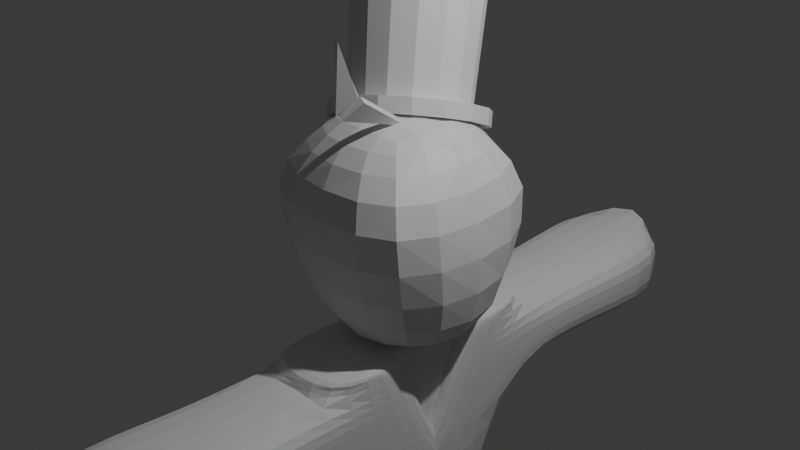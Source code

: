 # Source: Mrs_I.blend  (saved by Blender 5.2.44; exported with 4.5.12 LTS)
import bpy
from mathutils import Matrix  # noqa: F401  (used for matrix-valued properties, if any)

bpy.ops.wm.read_factory_settings(use_empty=True)
scene = bpy.context.scene
scene.name = 'Scene'

# ---- collections
col_collection = bpy.data.collections.new('Collection'); scene.collection.children.link(col_collection)

# ---- materials (node trees are filled in below, after node groups)
mat_material = bpy.data.materials.new('Material')
mat_material.alpha_threshold = 0.0
mat_material.use_backface_culling_lightprobe_volume = False
mat_material.roughness = 0.5
mat_material.line_color = (0.0, 0.0, 0.0, 1.0)
mat_material_001 = bpy.data.materials.new('Material.001')
mat_material_001.alpha_threshold = 0.0
mat_material_001.use_backface_culling_lightprobe_volume = False
mat_material_001.roughness = 0.5
mat_material_001.line_color = (0.0, 0.0, 0.0, 1.0)
mat_material_002 = bpy.data.materials.new('Material.002')
mat_material_002.alpha_threshold = 0.0
mat_material_002.use_backface_culling_lightprobe_volume = False
mat_material_002.roughness = 0.5
mat_material_002.line_color = (0.0, 0.0, 0.0, 1.0)

# ---- material node trees
mat_material.use_nodes = True; mat_material.node_tree.nodes.clear()
_N = mat_material.node_tree.nodes; _L = mat_material.node_tree.links
n0 = _N.new('ShaderNodeOutputMaterial'); n0.name = 'Material Output'; n0.location = (200, 100)
n1 = _N.new('ShaderNodeBsdfPrincipled'); n1.name = 'Principled BSDF'; n1.location = (-200, 100)
n1.inputs[10].default_value = 0.005
_L.new(n1.outputs[0], n0.inputs[0])
n0.is_active_output = True
mat_material_001.use_nodes = True; mat_material_001.node_tree.nodes.clear()
_N = mat_material_001.node_tree.nodes; _L = mat_material_001.node_tree.links
n0 = _N.new('ShaderNodeOutputMaterial'); n0.name = 'Material Output'; n0.location = (200, 100)
n1 = _N.new('ShaderNodeBsdfPrincipled'); n1.name = 'Principled BSDF'; n1.location = (-200, 100)
n1.inputs[10].default_value = 0.005
_L.new(n1.outputs[0], n0.inputs[0])
n0.is_active_output = True
mat_material_002.use_nodes = True; mat_material_002.node_tree.nodes.clear()
_N = mat_material_002.node_tree.nodes; _L = mat_material_002.node_tree.links
n0 = _N.new('ShaderNodeOutputMaterial'); n0.name = 'Material Output'; n0.location = (200, 100)
n1 = _N.new('ShaderNodeBsdfPrincipled'); n1.name = 'Principled BSDF'; n1.location = (-200, 100)
n1.inputs[10].default_value = 0.005
_L.new(n1.outputs[0], n0.inputs[0])
n0.is_active_output = True

# ---- world
world_world = bpy.data.worlds.new('World'); scene.world = world_world
world_world.use_nodes = True; world_world.node_tree.nodes.clear()
_N = world_world.node_tree.nodes; _L = world_world.node_tree.links
n0 = _N.new('ShaderNodeOutputWorld'); n0.name = 'World Output'; n0.location = (200, 100)
n1 = _N.new('ShaderNodeBackground'); n1.name = 'Background'; n1.location = (-200, 100)
n1.inputs[0].default_value = (0.05088, 0.05088, 0.05088, 1.0)
_L.new(n1.outputs[0], n0.inputs[0])
n0.is_active_output = True
world_world.color = (0.05088, 0.05088, 0.05088)
world_world.sun_shadow_jitter_overblur = 0.0

# ---- cameras
cam_camera = bpy.data.cameras.new('Camera')
cam_camera.clip_end = 100.0
cam_camera.ortho_scale = 7.314

# ---- lights
light_light = bpy.data.lights.new('Light', 'POINT')
light_light.energy = 1000.0
light_light.shadow_soft_size = 0.1

# ---- meshes
me_cube = bpy.data.meshes.new('Cube')
me_cube.from_pydata([(1.174, 1.0, 0.9028), (1.0, 1.0, -0.73), (1.174, -1.0, 0.9028), (1.0, -1.0, -0.73), (-0.8263, 1.0, 0.9028), (-1.0, 1.0, -0.73), (-0.8263, -1.0, 0.9028), (-1.0, -1.0, -0.73), (-0.6378, 0.6378, -1.409), (-0.6378, -0.6378, -1.409), (0.6378, 0.6378, -1.409), (0.6378, -0.6378, -1.409)], [], [(0, 4, 6, 2), (3, 2, 6, 7), (7, 6, 4, 5), (3, 7, 9, 11), (1, 0, 2, 3), (5, 4, 0, 1), (8, 10, 11, 9), (7, 5, 8, 9), (1, 3, 11, 10), (5, 1, 10, 8)])
me_cube.attributes.new('crease_vert', 'FLOAT', 'POINT').data.foreach_set('value', [0.0, 0.3106, 0.0, 0.3106, 0.0, 0.3106, 0.0, 0.3106, 0.0, 0.0, 0.0, 0.0])
_uv = me_cube.uv_layers.new(name='UVMap')
_uv.uv.foreach_set('vector', [0.625, 0.5, 0.875, 0.5, 0.875, 0.75, 0.625, 0.75, 0.375, 0.75, 0.625, 0.75, 0.625, 1.0, 0.375, 1.0, 0.375, 0.0, 0.625, 0.0, 0.625, 0.25, 0.375, 0.25, 0.375, 0.75, 0.375, 1.0, 0.375, 1.0, 0.375, 0.75, 0.375, 0.5, 0.625, 0.5, 0.625, 0.75, 0.375, 0.75, 0.375, 0.25, 0.625, 0.25, 0.625, 0.5, 0.375, 0.5, 0.125, 0.5, 0.375, 0.5, 0.375, 0.75, 0.125, 0.75, 0.375, 0.0, 0.375, 0.25, 0.375, 0.25, 0.375, 0.0, 0.375, 0.5, 0.375, 0.75, 0.375, 0.75, 0.375, 0.5, 0.375, 0.25, 0.375, 0.5, 0.375, 0.5, 0.375, 0.25])
me_cube.materials.append(mat_material)
me_cube.use_mirror_vertex_groups = False
me_cube.update()
me_circle_001 = bpy.data.meshes.new('Circle.001')
me_circle_001.from_pydata([(0.0, 1.0, 0.0), (-0.3827, 0.9239, 0.0), (-0.7071, 0.7071, 0.0), (-0.9239, 0.3827, 0.0), (-1.0, 0.0, 0.0), (-0.9239, -0.3827, 0.0), (-0.7071, -0.7071, 0.0), (-0.3827, -0.9239, 0.0), (0.0, -1.0, 0.0), (0.3827, -0.9239, 0.0), (0.7071, -0.7071, 0.0), (0.9239, -0.3827, 0.0), (1.0, 0.0, 0.0), (0.9239, 0.3827, 0.0), (0.7071, 0.7071, 0.0), (0.3827, 0.9239, 0.0), (1.118e-09, 0.7624, 0.2), (-0.2917, 0.7043, 0.2), (-0.5391, 0.5391, 0.2), (-0.7043, 0.2917, 0.2), (-0.7624, -7.451e-10, 0.2), (-0.7043, -0.2917, 0.2), (-0.5391, -0.5391, 0.2), (-0.2917, -0.7043, 0.2), (1.118e-09, -0.7624, 0.2), (0.2917, -0.7043, 0.2), (0.5391, -0.5391, 0.2), (0.7043, -0.2917, 0.2), (0.7624, -7.451e-10, 0.2), (0.7043, 0.2917, 0.2), (0.5391, 0.5391, 0.2), (0.2917, 0.7043, 0.2), (-0.3827, 0.9239, 0.2), (0.0, 1.0, 0.2), (-0.7071, 0.7071, 0.2), (-0.9239, 0.3827, 0.2), (-1.0, 0.0, 0.2), (-0.9239, -0.3827, 0.2), (-0.7071, -0.7071, 0.2), (-0.3827, -0.9239, 0.2), (0.0, -1.0, 0.2), (0.3827, -0.9239, 0.2), (0.7071, -0.7071, 0.2), (0.9239, -0.3827, 0.2), (1.0, 0.0, 0.2), (0.9239, 0.3827, 0.2), (0.7071, 0.7071, 0.2), (0.3827, 0.9239, 0.2), (-2.544e-09, 0.8471, 1.7), (-0.3242, 0.7826, 1.7), (-0.599, 0.599, 1.7), (-0.7826, 0.3242, 1.7), (-0.8471, 0.0, 1.7), (-0.7826, -0.3242, 1.7), (-0.599, -0.599, 1.7), (-0.3242, -0.7826, 1.7), (-2.544e-09, -0.8471, 1.7), (0.3242, -0.7826, 1.7), (0.599, -0.599, 1.7), (0.7826, -0.3242, 1.7), (0.8471, 0.0, 1.7), (0.7826, 0.3242, 1.7), (0.599, 0.599, 1.7), (0.3242, 0.7826, 1.7)], [], [(15, 14, 46, 47), (8, 7, 39, 40), (1, 0, 33, 32), (0, 15, 47, 33), (9, 8, 40, 41), (2, 1, 32, 34), (10, 9, 41, 42), (3, 2, 34, 35), (11, 10, 42, 43), (4, 3, 35, 36), (12, 11, 43, 44), (5, 4, 36, 37), (13, 12, 44, 45), (6, 5, 37, 38), (14, 13, 45, 46), (7, 6, 38, 39), (1, 2, 3, 4, 5, 6, 7, 8, 9, 10, 11, 12, 13, 14, 15, 0), (28, 27, 59, 60), (16, 17, 32, 33), (17, 18, 34, 32), (18, 19, 35, 34), (19, 20, 36, 35), (20, 21, 37, 36), (21, 22, 38, 37), (22, 23, 39, 38), (23, 24, 40, 39), (24, 25, 41, 40), (25, 26, 42, 41), (26, 27, 43, 42), (27, 28, 44, 43), (28, 29, 45, 44), (29, 30, 46, 45), (30, 31, 47, 46), (31, 16, 33, 47), (49, 48, 63, 62, 61, 60, 59, 58, 57, 56, 55, 54, 53, 52, 51, 50), (21, 20, 52, 53), (29, 28, 60, 61), (22, 21, 53, 54), (30, 29, 61, 62), (23, 22, 54, 55), (31, 30, 62, 63), (24, 23, 55, 56), (17, 16, 48, 49), (16, 31, 63, 48), (25, 24, 56, 57), (18, 17, 49, 50), (26, 25, 57, 58), (19, 18, 50, 51), (27, 26, 58, 59), (20, 19, 51, 52)])
_uv = me_circle_001.uv_layers.new(name='UVMap')
_uv.uv.foreach_set('vector', [0.0, 0.0, 0.0, 0.0, 0.0, 0.0, 0.0, 0.0, 0.0, 0.0, 0.0, 0.0, 0.0, 0.0, 0.0, 0.0, 0.0, 0.0, 0.0, 0.0, 0.0, 0.0, 0.0, 0.0, 0.0, 0.0, 0.0, 0.0, 0.0, 0.0, 0.0, 0.0, 0.0, 0.0, 0.0, 0.0, 0.0, 0.0, 0.0, 0.0, 0.0, 0.0, 0.0, 0.0, 0.0, 0.0, 0.0, 0.0, 0.0, 0.0, 0.0, 0.0, 0.0, 0.0, 0.0, 0.0, 0.0, 0.0, 0.0, 0.0, 0.0, 0.0, 0.0, 0.0, 0.0, 0.0, 0.0, 0.0, 0.0, 0.0, 0.0, 0.0, 0.0, 0.0, 0.0, 0.0, 0.0, 0.0, 0.0, 0.0, 0.0, 0.0, 0.0, 0.0, 0.0, 0.0, 0.0, 0.0, 0.0, 0.0, 0.0, 0.0, 0.0, 0.0, 0.0, 0.0, 0.0, 0.0, 0.0, 0.0, 0.0, 0.0, 0.0, 0.0, 0.0, 0.0, 0.0, 0.0, 0.0, 0.0, 0.0, 0.0, 0.0, 0.0, 0.0, 0.0, 0.0, 0.0, 0.0, 0.0, 0.0, 0.0, 0.0, 0.0, 0.0, 0.0, 0.0, 0.0, 0.0, 0.0, 0.0, 0.0, 0.0, 0.0, 0.0, 0.0, 0.0, 0.0, 0.0, 0.0, 0.0, 0.0, 0.0, 0.0, 0.0, 0.0, 0.0, 0.0, 0.0, 0.0, 0.0, 0.0, 0.0, 0.0, 0.0, 0.0, 0.0, 0.0, 0.0, 0.0, 0.0, 0.0, 0.0, 0.0, 0.0, 0.0, 0.0, 0.0, 0.0, 0.0, 0.0, 0.0, 0.0, 0.0, 0.0, 0.0, 0.0, 0.0, 0.0, 0.0, 0.0, 0.0, 0.0, 0.0, 0.0, 0.0, 0.0, 0.0, 0.0, 0.0, 0.0, 0.0, 0.0, 0.0, 0.0, 0.0, 0.0, 0.0, 0.0, 0.0, 0.0, 0.0, 0.0, 0.0, 0.0, 0.0, 0.0, 0.0, 0.0, 0.0, 0.0, 0.0, 0.0, 0.0, 0.0, 0.0, 0.0, 0.0, 0.0, 0.0, 0.0, 0.0, 0.0, 0.0, 0.0, 0.0, 0.0, 0.0, 0.0, 0.0, 0.0, 0.0, 0.0, 0.0, 0.0, 0.0, 0.0, 0.0, 0.0, 0.0, 0.0, 0.0, 0.0, 0.0, 0.0, 0.0, 0.0, 0.0, 0.0, 0.0, 0.0, 0.0, 0.0, 0.0, 0.0, 0.0, 0.0, 0.0, 0.0, 0.0, 0.0, 0.0, 0.0, 0.0, 0.0, 0.0, 0.0, 0.0, 0.0, 0.0, 0.0, 0.0, 0.0, 0.0, 0.0, 0.0, 0.0, 0.0, 0.0, 0.0, 0.0, 0.0, 0.0, 0.0, 0.0, 0.0, 0.0, 0.0, 0.0, 0.0, 0.0, 0.0, 0.0, 0.0, 0.0, 0.0, 0.0, 0.0, 0.0, 0.0, 0.0, 0.0, 0.0, 0.0, 0.0, 0.0, 0.0, 0.0, 0.0, 0.0, 0.0, 0.0, 0.0, 0.0, 0.0, 0.0, 0.0, 0.0, 0.0, 0.0, 0.0, 0.0, 0.0, 0.0, 0.0, 0.0, 0.0, 0.0, 0.0, 0.0, 0.0, 0.0, 0.0, 0.0, 0.0, 0.0, 0.0, 0.0, 0.0, 0.0, 0.0, 0.0, 0.0, 0.0, 0.0, 0.0, 0.0, 0.0, 0.0, 0.0, 0.0, 0.0, 0.0, 0.0, 0.0, 0.0, 0.0, 0.0, 0.0, 0.0, 0.0, 0.0, 0.0, 0.0, 0.0, 0.0, 0.0, 0.0, 0.0, 0.0, 0.0, 0.0, 0.0, 0.0, 0.0, 0.0, 0.0, 0.0, 0.0, 0.0, 0.0, 0.0, 0.0, 0.0, 0.0, 0.0, 0.0, 0.0, 0.0, 0.0, 0.0, 0.0, 0.0, 0.0, 0.0, 0.0, 0.0, 0.0, 0.0, 0.0, 0.0, 0.0, 0.0, 0.0, 0.0, 0.0, 0.0, 0.0, 0.0, 0.0, 0.0, 0.0, 0.0, 0.0, 0.0, 0.0, 0.0, 0.0, 0.0, 0.0, 0.0, 0.0, 0.0, 0.0, 0.0, 0.0, 0.0, 0.0, 0.0, 0.0, 0.0, 0.0, 0.0, 0.0, 0.0, 0.0, 0.0, 0.0, 0.0, 0.0, 0.0, 0.0, 0.0, 0.0, 0.0, 0.0, 0.0, 0.0])
me_circle_001.update()
me_cube_001 = bpy.data.meshes.new('Cube.001')
me_cube_001.from_pydata([(-0.01535, -0.2742, 0.004008), (-0.06865, -0.2631, 0.03867), (0.05735, -0.1418, 0.1936), (-0.06865, 0.4216, -0.1803), (-0.01535, 0.4105, -0.2149), (0.1106, -0.1529, 0.1589)], [], [(2, 1, 3), (5, 4, 0), (1, 2, 5, 0), (2, 3, 4, 5), (3, 1, 0, 4)])
_uv = me_cube_001.uv_layers.new(name='UVMap')
_uv.uv.foreach_set('vector', [0.625, 0.625, 0.75, 0.75, 0.75, 0.625, 0.625, 0.625, 0.75, 0.625, 0.75, 0.75, 0.75, 0.75, 0.625, 0.625, 0.625, 0.625, 0.75, 0.75, 0.625, 0.625, 0.75, 0.625, 0.75, 0.625, 0.625, 0.625, 0.75, 0.625, 0.75, 0.75, 0.75, 0.75, 0.75, 0.625])
me_cube_001.materials.append(mat_material_001)
me_cube_001.use_mirror_vertex_groups = False
me_cube_001.update()
me_cube_002 = bpy.data.meshes.new('Cube.002')
me_cube_002.from_pydata([(0.1207, -0.08497, -0.09632), (0.08476, -0.1112, -0.03628), (0.2108, 0.01006, 0.1186), (-0.3441, 0.07622, 0.003767), (-0.3187, 0.0736, -0.04843), (0.2466, 0.03633, 0.05862)], [], [(2, 1, 3), (5, 4, 0), (1, 2, 5, 0), (2, 3, 4, 5), (3, 1, 0, 4)])
_uv = me_cube_002.uv_layers.new(name='UVMap')
_uv.uv.foreach_set('vector', [0.625, 0.625, 0.75, 0.75, 0.75, 0.625, 0.625, 0.625, 0.75, 0.625, 0.75, 0.75, 0.75, 0.75, 0.625, 0.625, 0.625, 0.625, 0.75, 0.75, 0.625, 0.625, 0.75, 0.625, 0.75, 0.625, 0.625, 0.625, 0.75, 0.625, 0.75, 0.75, 0.75, 0.75, 0.75, 0.625])
me_cube_002.materials.append(mat_material_002)
me_cube_002.use_mirror_vertex_groups = False
me_cube_002.update()
me_cylinder = bpy.data.meshes.new('Cylinder')
me_cylinder.from_pydata([(0.0, 1.0, -1.0), (0.0, 1.0, 1.0), (0.5, 0.866, -1.0), (0.5, 0.866, 1.0), (0.866, 0.5, -1.0), (0.866, 0.5, 1.0), (1.0, 0.0, -1.0), (1.0, 0.0, 1.0), (0.866, -0.5, -1.0), (0.866, -0.5, 1.0), (0.5, -0.866, -1.0), (0.5, -0.866, 1.0), (0.0, -1.0, -1.0), (0.0, -1.0, 1.0), (-0.5, -0.866, -1.0), (-0.5, -0.866, 1.0), (-0.866, -0.5, -1.0), (-0.866, -0.5, 1.0), (-1.0, 0.0, -1.0), (-1.0, 0.0, 1.0), (-0.866, 0.5, -1.0), (-0.866, 0.5, 1.0), (-0.5, 0.866, -1.0), (-0.5, 0.866, 1.0)], [], [(0, 1, 3, 2), (2, 3, 5, 4), (4, 5, 7, 6), (6, 7, 9, 8), (8, 9, 11, 10), (10, 11, 13, 12), (12, 13, 15, 14), (14, 15, 17, 16), (16, 17, 19, 18), (18, 19, 21, 20), (3, 1, 23, 21, 19, 17, 15, 13, 11, 9, 7, 5), (20, 21, 23, 22), (22, 23, 1, 0), (0, 2, 4, 6, 8, 10, 12, 14, 16, 18, 20, 22)])
_uv = me_cylinder.uv_layers.new(name='UVMap')
_uv.uv.foreach_set('vector', [1.0, 0.5, 1.0, 1.0, 0.9167, 1.0, 0.9167, 0.5, 0.9167, 0.5, 0.9167, 1.0, 0.8333, 1.0, 0.8333, 0.5, 0.8333, 0.5, 0.8333, 1.0, 0.75, 1.0, 0.75, 0.5, 0.75, 0.5, 0.75, 1.0, 0.6667, 1.0, 0.6667, 0.5, 0.6667, 0.5, 0.6667, 1.0, 0.5833, 1.0, 0.5833, 0.5, 0.5833, 0.5, 0.5833, 1.0, 0.5, 1.0, 0.5, 0.5, 0.5, 0.5, 0.5, 1.0, 0.4167, 1.0, 0.4167, 0.5, 0.4167, 0.5, 0.4167, 1.0, 0.3333, 1.0, 0.3333, 0.5, 0.3333, 0.5, 0.3333, 1.0, 0.25, 1.0, 0.25, 0.5, 0.25, 0.5, 0.25, 1.0, 0.1667, 1.0, 0.1667, 0.5, 0.37, 0.4578, 0.25, 0.49, 0.13, 0.4578, 0.04215, 0.37, 0.01, 0.25, 0.04215, 0.13, 0.13, 0.04215, 0.25, 0.01, 0.37, 0.04215, 0.4578, 0.13, 0.49, 0.25, 0.4578, 0.37, 0.1667, 0.5, 0.1667, 1.0, 0.08333, 1.0, 0.08333, 0.5, 0.08333, 0.5, 0.08333, 1.0, 7.451e-08, 1.0, 7.451e-08, 0.5, 0.75, 0.49, 0.87, 0.4578, 0.9578, 0.37, 0.99, 0.25, 0.9578, 0.13, 0.87, 0.04215, 0.75, 0.01, 0.63, 0.04215, 0.5422, 0.13, 0.51, 0.25, 0.5422, 0.37, 0.63, 0.4578])
me_cylinder.update()
me_cube_003 = bpy.data.meshes.new('Cube.003')
me_cube_003.from_pydata([(-0.709, 0.7458, -1.648), (-0.709, 1.496, 1.129), (0.8258, 0.7458, -1.648), (0.8258, 1.496, 1.129), (-0.709, 0.4987, 1.129), (0.8258, 0.0, -1.713), (0.5933, 0.4987, 1.129), (0.8258, 0.4987, 1.129), (-0.709, 1.363, 0.1433), (0.8258, 1.363, 0.1433), (0.8258, 0.0, -0.02831), (-0.709, 0.4544, 0.1433), (0.5933, 0.0, -0.02831), (0.5933, 0.4157, 0.9361), (-0.709, 1.474, 0.9647), (0.8258, 1.474, 0.9647), (0.8258, 0.4157, 0.9361), (-0.709, 0.4913, 0.9647), (-0.7361, 2.607, 0.1271), (-0.7361, 2.618, 0.9871), (0.871, 2.618, 0.9871), (0.871, 2.607, 0.1271), (-0.9598, 4.22, -0.007297), (-0.9598, 4.234, 1.083), (1.077, 4.234, 1.083), (1.077, 4.22, -0.007297), (-0.709, 2.805, 0.7455), (-0.9598, 4.227, 0.5376), (-0.709, 2.402, 0.343), (-0.709, 2.806, 0.3323), (-0.7361, 2.61, 0.3275), (-0.709, 2.402, 0.7679), (-0.7361, 2.615, 0.7662), (-0.709, 2.806, 0.5389), (-0.709, 1.419, 0.554), (-0.709, 0.4729, 0.554), (-0.709, 2.402, 0.5555), (-0.7361, 2.619, 0.5383), (0.8258, 0.2079, 0.4539), (0.5933, 0.2079, 0.4539), (1.077, 4.227, 0.5376), (0.871, 2.612, 0.5571), (0.8258, 1.419, 0.554), (-0.709, 0.0, -1.713), (-0.709, 0.0, 1.129), (0.5933, 0.0, 1.129), (-0.709, 0.0, 0.1433), (0.5933, 0.0, -0.02831), (0.5933, 0.0, 0.9361), (-0.709, 0.0, 0.9647), (-0.709, 0.0, 0.554), (0.5933, 0.0, 0.4539)], [], [(17, 4, 1, 14), (14, 1, 3, 15), (15, 3, 7, 16), (2, 9, 10, 5), (0, 8, 9, 2), (16, 7, 6, 13), (4, 6, 3, 1), (7, 3, 6), (15, 20, 19, 14), (8, 18, 21, 9), (27, 22, 29, 33), (20, 24, 23, 19), (18, 22, 25, 21), (17, 14, 34, 35), (35, 34, 8, 11), (34, 14, 31, 36), (23, 26, 32, 19), (14, 19, 32, 31), (23, 27, 33, 26), (30, 29, 22, 18), (28, 30, 18, 8), (8, 34, 36, 28), (33, 37, 32, 26), (36, 31, 32, 37), (33, 29, 30, 37), (30, 28, 36, 37), (39, 38, 16, 13), (40, 41, 21, 25), (41, 42, 9, 21), (42, 38, 10, 9), (15, 16, 38, 42), (20, 15, 42, 41), (24, 20, 41, 40), (12, 10, 38, 39), (24, 40, 27, 23), (25, 22, 27, 40), (12, 39, 51, 47), (35, 11, 46, 50), (4, 17, 49, 44), (13, 6, 45, 48), (17, 35, 50, 49), (39, 13, 48, 51), (6, 4, 44, 45), (46, 11, 43), (8, 0, 43, 11), (0, 2, 5, 43)])
_k = {(0, 2): 1.0, (1, 3): 0.14847, (10, 12): 1.0, (8, 9): 0.85306, (6, 13): 1.0, (14, 15): 1.0, (19, 20): 1.0, (18, 21): 1.0, (23, 24): 1.0, (22, 25): 1.0, (13, 39): 1.0, (12, 39): 1.0, (45, 48): 0.38702}
me_cube_003.attributes.new('crease_edge', 'FLOAT', 'EDGE').data.foreach_set('value', [_k.get((min(e.vertices), max(e.vertices)), 0.0) for e in me_cube_003.edges])
me_cube_003.attributes.new('crease_vert', 'FLOAT', 'POINT').data.foreach_set('value', [0.3109, 0.3109, 0.3109, 0.3109, 0.0, 0.0, 0.0, 0.0, 0.4603, 0.4603, 0.0, 0.0, 1.0, 0.0, 0.0, 0.0, 0.0, 0.0, 0.0, 0.0, 0.0, 0.0, 0.0, 0.0, 0.0, 0.0, 0.0, 0.0, 0.0, 0.0, 0.0, 0.0, 0.0, 0.0, 0.0, 0.0, 0.0, 0.0, 0.0, 0.0, 0.0, 0.0, 0.0, 0.0, 0.0, 0.0, 0.0, 1.0, 0.0, 0.0, 0.0, 0.0])
_uv = me_cube_003.uv_layers.new(name='UVMap')
_uv.uv.foreach_set('vector', [0.6135, 0.1667, 0.625, 0.1667, 0.625, 0.25, 0.6135, 0.25, 0.6135, 0.25, 0.625, 0.25, 0.625, 0.5, 0.6135, 0.5, 0.6135, 0.5, 0.625, 0.5, 0.625, 0.5833, 0.6135, 0.5833, 0.375, 0.5, 0.5559, 0.5, 0.5559, 0.5833, 0.375, 0.5833, 0.375, 0.25, 0.5559, 0.25, 0.5559, 0.5, 0.375, 0.5, 0.6135, 0.5833, 0.625, 0.5833, 0.625, 0.5833, 0.6135, 0.5833, 0.625, 0.1667, 0.0, 0.0, 0.625, 0.5, 0.625, 0.25, 0.625, 0.5833, 0.625, 0.5, 0.625, 0.5833, 0.6135, 0.5, 0.6135, 0.5, 0.6135, 0.25, 0.6135, 0.25, 0.5559, 0.25, 0.5559, 0.25, 0.5559, 0.5, 0.5559, 0.5, 0.5847, 0.25, 0.5559, 0.25, 0.5697, 0.25, 0.5841, 0.25, 0.6135, 0.5, 0.6135, 0.5, 0.6135, 0.25, 0.6135, 0.25, 0.5559, 0.25, 0.5559, 0.25, 0.5559, 0.5, 0.5559, 0.5, 0.6135, 0.1667, 0.6135, 0.25, 0.5847, 0.25, 0.5847, 0.1667, 0.5847, 0.1667, 0.5847, 0.25, 0.5559, 0.25, 0.5559, 0.1667, 0.5847, 0.25, 0.6135, 0.25, 0.5996, 0.25, 0.5847, 0.25, 0.6135, 0.25, 0.5986, 0.25, 0.5987, 0.25, 0.6135, 0.25, 0.6135, 0.25, 0.6135, 0.25, 0.5987, 0.25, 0.5996, 0.25, 0.6135, 0.25, 0.5847, 0.25, 0.5841, 0.25, 0.5986, 0.25, 0.5693, 0.25, 0.5697, 0.25, 0.5559, 0.25, 0.5559, 0.25, 0.5698, 0.25, 0.5693, 0.25, 0.5559, 0.25, 0.5559, 0.25, 0.5559, 0.25, 0.5847, 0.25, 0.5847, 0.25, 0.5698, 0.25, 0.5841, 0.25, 0.0, 0.0, 0.5987, 0.25, 0.5986, 0.25, 0.5847, 0.25, 0.5996, 0.25, 0.5987, 0.25, 0.0, 0.0, 0.5841, 0.25, 0.5697, 0.25, 0.5693, 0.25, 0.0, 0.0, 0.5693, 0.25, 0.5698, 0.25, 0.5847, 0.25, 0.0, 0.0, 0.3068, 0.2917, 0.3068, 0.2917, 0.6135, 0.5833, 0.6135, 0.5833, 0.5847, 0.5, 0.5847, 0.5, 0.5559, 0.5, 0.5559, 0.5, 0.5847, 0.5, 0.5847, 0.5, 0.5559, 0.5, 0.5559, 0.5, 0.5847, 0.5, 0.5847, 0.5833, 0.5559, 0.5833, 0.5559, 0.5, 0.6135, 0.5, 0.6135, 0.5833, 0.5847, 0.5833, 0.5847, 0.5, 0.6135, 0.5, 0.6135, 0.5, 0.5847, 0.5, 0.5847, 0.5, 0.6135, 0.5, 0.6135, 0.5, 0.5847, 0.5, 0.5847, 0.5, 0.0, 0.0, 0.0, 0.0, 0.3068, 0.2917, 0.3068, 0.2917, 0.6135, 0.5, 0.5847, 0.5, 0.5847, 0.25, 0.6135, 0.25, 0.5559, 0.5, 0.5559, 0.25, 0.5847, 0.25, 0.5847, 0.5, 0.0, 0.0, 0.3068, 0.2917, 0.3068, 0.2917, 0.0, 0.0, 0.5847, 0.1667, 0.5559, 0.1667, 0.5559, 0.1667, 0.5847, 0.1667, 0.625, 0.1667, 0.6135, 0.1667, 0.6135, 0.1667, 0.625, 0.1667, 0.6135, 0.5833, 0.625, 0.5833, 0.625, 0.5833, 0.6135, 0.5833, 0.6135, 0.1667, 0.5847, 0.1667, 0.5847, 0.1667, 0.6135, 0.1667, 0.3068, 0.2917, 0.6135, 0.5833, 0.6135, 0.5833, 0.3068, 0.2917, 0.0, 0.0, 0.625, 0.1667, 0.625, 0.1667, 0.0, 0.0, 0.5559, 0.1667, 0.5559, 0.1667, 0.0, 0.0, 0.5559, 0.25, 0.375, 0.25, 0.0, 0.0, 0.5559, 0.1667, 0.375, 0.25, 0.375, 0.5, 0.375, 0.5833, 0.0, 0.0])
me_cube_003.update()

# ---- objects
ob_cube = bpy.data.objects.new('Cube', me_cube)
ob_light = bpy.data.objects.new('Light', light_light)
ob_camera = bpy.data.objects.new('Camera', cam_camera)
ob_circle = bpy.data.objects.new('Circle', me_circle_001)
ob_cube_001 = bpy.data.objects.new('Cube.001', me_cube_001)
ob_cube_002 = bpy.data.objects.new('Cube.002', me_cube_002)
ob_cylinder = bpy.data.objects.new('Cylinder', me_cylinder)
ob_cube_003 = bpy.data.objects.new('Cube.003', me_cube_003)

# ---- transforms, parenting, visibility, modifiers, constraints
ob_cube.location = (-0.006157, 0.002958, -0.346)
ob_cube.rotation_euler = (3.142, -0.0, 0.0)
ob_cube.scale = (1.152, 1.152, 1.152)
ob_cube.lock_rotations_4d = False
ob_cube.empty_display_type = 'ARROWS'
ob_cube.lineart.crease_threshold = 0.0
_m = ob_cube.modifiers.new('Subdivision', 'SUBSURF')
ob_light.location = (4.076, 1.005, 5.904)
ob_light.rotation_euler = (0.6503, 0.05522, 1.866)
ob_light.lock_rotations_4d = False
ob_light.empty_display_type = 'ARROWS'
ob_light.color = (0.0, 0.0, 0.0, 0.0)
ob_light.lineart.crease_threshold = 0.0
ob_camera.location = (7.359, -6.926, 4.958)
ob_camera.rotation_euler = (1.109, 0.0, 0.8149)
ob_camera.lock_rotations_4d = False
ob_camera.empty_display_type = 'ARROWS'
ob_camera.color = (0.0, 0.0, 0.0, 0.0)
ob_camera.display_type = 'WIRE'
ob_camera.lineart.crease_threshold = 0.0
ob_circle.location = (-0.2865, 0.4079, 0.8604)
ob_circle.rotation_euler = (-0.4482, 0.07293, 0.7975)
ob_circle.scale = (0.8427, 0.8427, 0.8427)
ob_cube_001.location = (0.2576, -0.6092, 1.359)
ob_cube_001.scale = (1.152, 1.152, 1.152)
ob_cube_001.lock_rotations_4d = False
ob_cube_001.empty_display_type = 'ARROWS'
ob_cube_001.lineart.crease_threshold = 0.0
ob_cube_002.location = (0.1972, -0.8638, 1.683)
ob_cube_002.rotation_euler = (-3.591, 0.96, -0.7725)
ob_cube_002.scale = (1.152, 1.152, 1.152)
ob_cube_002.lock_rotations_4d = False
ob_cube_002.empty_display_type = 'ARROWS'
ob_cube_002.lineart.crease_threshold = 0.0
ob_cylinder.location = (0.07981, 0.0, -0.8053)
ob_cylinder.scale = (0.415, 0.415, 0.415)
ob_cube_003.location = (0.0, 0.0, -2.293)
ob_cube_003.scale = (0.7483, 1.0, 1.0)
_m = ob_cube_003.modifiers.new('Subdivision', 'SUBSURF')
_m = ob_cube_003.modifiers.new('Mirror', 'MIRROR')
_m.use_axis = (False, True, False)
_m.use_clip = True

# ---- collection membership
col_collection.objects.link(ob_cube)
col_collection.objects.link(ob_light)
col_collection.objects.link(ob_camera)
col_collection.objects.link(ob_circle)
col_collection.objects.link(ob_cube_001)
col_collection.objects.link(ob_cube_002)
col_collection.objects.link(ob_cylinder)
col_collection.objects.link(ob_cube_003)

# ---- scene / render settings (as saved in the file)
scene.camera = ob_camera
scene.frame_start = 1; scene.frame_end = 250; scene.frame_set(1)
scene.render.engine = 'BLENDER_EEVEE_NEXT'
scene.render.bake_bias = 0.0
scene.render.bake_samples = 0
scene.render.compositor_device = 'GPU'
scene.eevee.use_volume_custom_range = False
scene.eevee.fast_gi_thickness_near = 0.1
scene.eevee.fast_gi_thickness_far = 0.0
scene.eevee.ray_tracing_options.screen_trace_thickness = 0.1
bpy.context.view_layer.update()
